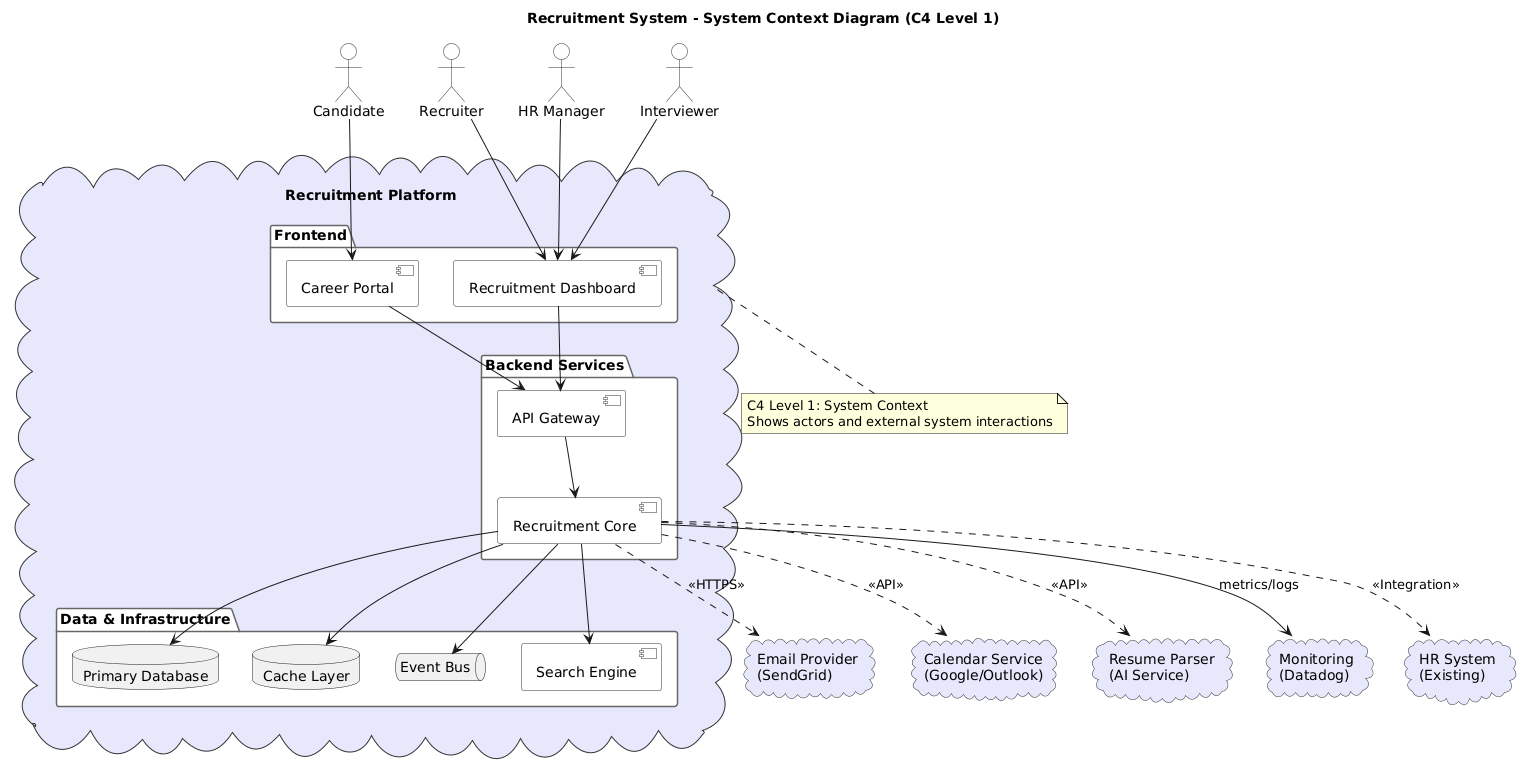

The diagram above was rendered by PlantUML. Its source (embedded in the PNG):
@startuml
' ============================================================
' Recruitment System - Architecture Overview (C4 Level 1)
' High-level system context
' ============================================================

skinparam actor {
  BackgroundColor #F8F8F8
  BorderColor #333333
}
skinparam component {
  BackgroundColor #F8F8F8
  BorderColor #333333
}
skinparam package {
  BackgroundColor #FFFFFF
  BorderColor #666666
}
skinparam cloud {
  BackgroundColor #E8E8FD
  BorderColor #333333
}

title Recruitment System - System Context Diagram (C4 Level 1)

' --- People ---
actor "Candidate" as candidate
actor "Recruiter" as recruiter
actor "HR Manager" as hr
actor "Interviewer" as interviewer

' --- Our System ---
cloud "Recruitment Platform" as system {
  package "Frontend" {
    [Career Portal] as portal
    [Recruitment Dashboard] as dashboard
  }

  package "Backend Services" {
    [API Gateway] as gw
    [Recruitment Core] as core
  }

  package "Data & Infrastructure" {
    database "Primary Database" as db
    database "Cache Layer" as cache
    queue "Event Bus" as mq
    [Search Engine] as search
  }
}

' --- External Systems ---
cloud "Email Provider\n(SendGrid)" as email
cloud "Calendar Service\n(Google/Outlook)" as calendar
cloud "Resume Parser\n(AI Service)" as parser
cloud "Monitoring\n(Datadog)" as monitoring
cloud "HR System\n(Existing)" as hrSystem

' --- Relationships ---
candidate --> portal
recruiter --> dashboard
hr --> dashboard
interviewer --> dashboard

portal --> gw
dashboard --> gw

gw --> core

core --> db
core --> cache
core --> mq
core --> search

core ..> email : <<HTTPS>>
core ..> calendar : <<API>>
core ..> parser : <<API>>
core ..> hrSystem : <<Integration>>

core --> monitoring : metrics/logs

note bottom of system
  C4 Level 1: System Context
  Shows actors and external system interactions
end note

@enduml